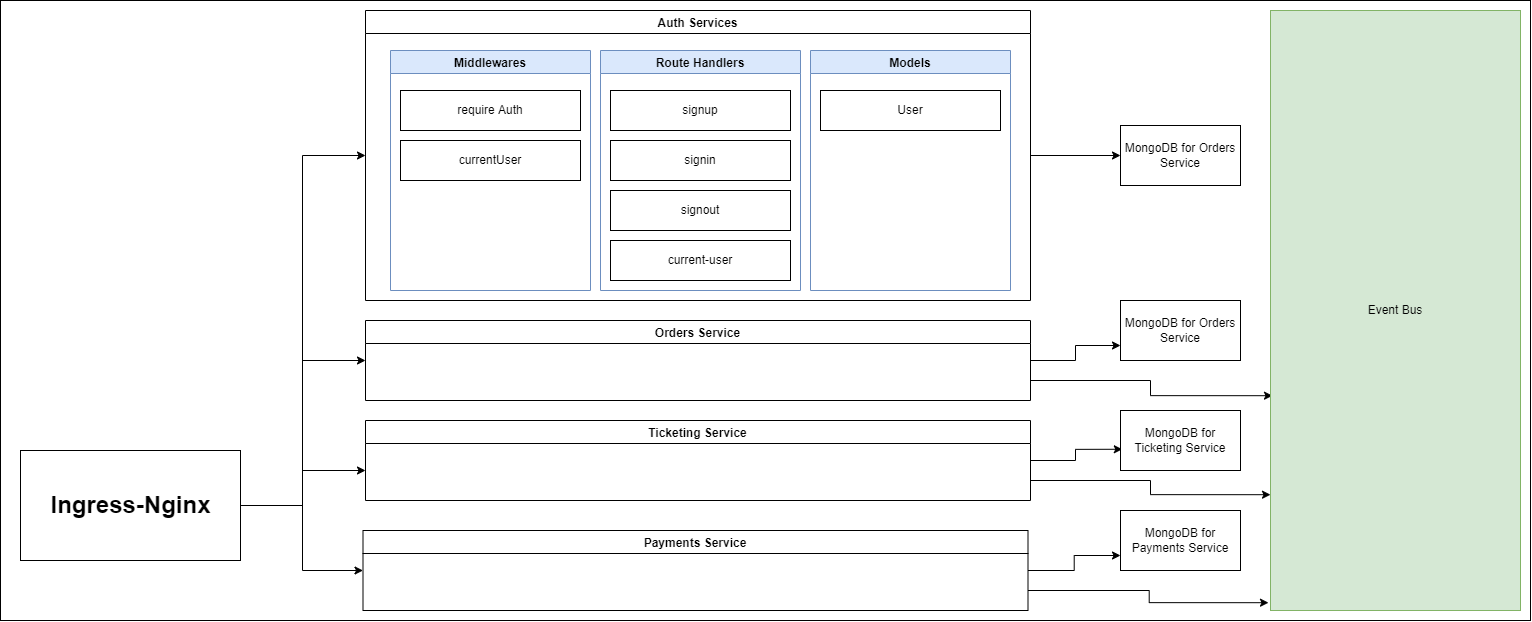

The diagram above was exported from draw.io. Its source (the exported page's mxGraphModel, read from the mxfile embedded in the PNG):
<mxGraphModel dx="1581" dy="2099" grid="1" gridSize="10" guides="1" tooltips="1" connect="1" arrows="1" fold="1" page="1" pageScale="1" pageWidth="850" pageHeight="1100" math="0" shadow="0">
  <root>
    <mxCell id="0" />
    <mxCell id="1" parent="0" />
    <mxCell id="EAymJTWCynw3FNj94-iT-1" value="" style="rounded=0;whiteSpace=wrap;html=1;" vertex="1" parent="1">
      <mxGeometry x="70" y="-330" width="1530" height="620" as="geometry" />
    </mxCell>
    <mxCell id="EAymJTWCynw3FNj94-iT-53" style="edgeStyle=orthogonalEdgeStyle;rounded=0;orthogonalLoop=1;jettySize=auto;html=1;entryX=0;entryY=0.5;entryDx=0;entryDy=0;" edge="1" parent="1" source="EAymJTWCynw3FNj94-iT-6" target="EAymJTWCynw3FNj94-iT-7">
      <mxGeometry relative="1" as="geometry">
        <Array as="points">
          <mxPoint x="372" y="175" />
          <mxPoint x="372" y="-175" />
        </Array>
      </mxGeometry>
    </mxCell>
    <mxCell id="EAymJTWCynw3FNj94-iT-54" style="edgeStyle=orthogonalEdgeStyle;rounded=0;orthogonalLoop=1;jettySize=auto;html=1;entryX=0;entryY=0.5;entryDx=0;entryDy=0;" edge="1" parent="1" source="EAymJTWCynw3FNj94-iT-6" target="EAymJTWCynw3FNj94-iT-42">
      <mxGeometry relative="1" as="geometry">
        <Array as="points">
          <mxPoint x="372" y="175" />
          <mxPoint x="372" y="240" />
        </Array>
      </mxGeometry>
    </mxCell>
    <mxCell id="EAymJTWCynw3FNj94-iT-56" style="edgeStyle=orthogonalEdgeStyle;rounded=0;orthogonalLoop=1;jettySize=auto;html=1;" edge="1" parent="1" source="EAymJTWCynw3FNj94-iT-6">
      <mxGeometry relative="1" as="geometry">
        <mxPoint x="435" y="140" as="targetPoint" />
        <Array as="points">
          <mxPoint x="372" y="175" />
          <mxPoint x="372" y="140" />
        </Array>
      </mxGeometry>
    </mxCell>
    <mxCell id="EAymJTWCynw3FNj94-iT-57" style="edgeStyle=orthogonalEdgeStyle;rounded=0;orthogonalLoop=1;jettySize=auto;html=1;entryX=0;entryY=0.5;entryDx=0;entryDy=0;" edge="1" parent="1" source="EAymJTWCynw3FNj94-iT-6" target="EAymJTWCynw3FNj94-iT-30">
      <mxGeometry relative="1" as="geometry">
        <Array as="points">
          <mxPoint x="372" y="175" />
          <mxPoint x="372" y="30" />
        </Array>
      </mxGeometry>
    </mxCell>
    <mxCell id="EAymJTWCynw3FNj94-iT-6" value="" style="rounded=0;whiteSpace=wrap;html=1;" vertex="1" parent="1">
      <mxGeometry x="90" y="120" width="220" height="110" as="geometry" />
    </mxCell>
    <mxCell id="EAymJTWCynw3FNj94-iT-4" value="Ingress-Nginx" style="text;strokeColor=none;fillColor=none;html=1;fontSize=24;fontStyle=1;verticalAlign=middle;align=center;" vertex="1" parent="1">
      <mxGeometry x="150" y="155" width="100" height="40" as="geometry" />
    </mxCell>
    <mxCell id="EAymJTWCynw3FNj94-iT-52" style="edgeStyle=orthogonalEdgeStyle;rounded=0;orthogonalLoop=1;jettySize=auto;html=1;exitX=1;exitY=0.5;exitDx=0;exitDy=0;entryX=0;entryY=0.5;entryDx=0;entryDy=0;" edge="1" parent="1" source="EAymJTWCynw3FNj94-iT-7" target="EAymJTWCynw3FNj94-iT-51">
      <mxGeometry relative="1" as="geometry" />
    </mxCell>
    <mxCell id="EAymJTWCynw3FNj94-iT-7" value="Auth Services" style="swimlane;" vertex="1" parent="1">
      <mxGeometry x="435" y="-320" width="665" height="290" as="geometry" />
    </mxCell>
    <mxCell id="EAymJTWCynw3FNj94-iT-8" value="Middlewares" style="swimlane;startSize=23;fillColor=#dae8fc;strokeColor=#6c8ebf;" vertex="1" parent="EAymJTWCynw3FNj94-iT-7">
      <mxGeometry x="25" y="40" width="200" height="240" as="geometry" />
    </mxCell>
    <mxCell id="EAymJTWCynw3FNj94-iT-13" value="currentUser" style="rounded=0;whiteSpace=wrap;html=1;" vertex="1" parent="EAymJTWCynw3FNj94-iT-8">
      <mxGeometry x="10" y="90" width="180" height="40" as="geometry" />
    </mxCell>
    <mxCell id="EAymJTWCynw3FNj94-iT-9" value="Route Handlers" style="swimlane;fillColor=#dae8fc;strokeColor=#6c8ebf;" vertex="1" parent="1">
      <mxGeometry x="670" y="-280" width="200" height="240" as="geometry" />
    </mxCell>
    <mxCell id="EAymJTWCynw3FNj94-iT-22" value="signup" style="rounded=0;whiteSpace=wrap;html=1;" vertex="1" parent="EAymJTWCynw3FNj94-iT-9">
      <mxGeometry x="10" y="40" width="180" height="40" as="geometry" />
    </mxCell>
    <mxCell id="EAymJTWCynw3FNj94-iT-26" value="current-user" style="rounded=0;whiteSpace=wrap;html=1;" vertex="1" parent="EAymJTWCynw3FNj94-iT-9">
      <mxGeometry x="10" y="190" width="180" height="40" as="geometry" />
    </mxCell>
    <mxCell id="EAymJTWCynw3FNj94-iT-10" value="Models" style="swimlane;fillColor=#dae8fc;strokeColor=#6c8ebf;" vertex="1" parent="1">
      <mxGeometry x="880" y="-280" width="200" height="240" as="geometry" />
    </mxCell>
    <mxCell id="EAymJTWCynw3FNj94-iT-11" value="require Auth" style="rounded=0;whiteSpace=wrap;html=1;" vertex="1" parent="1">
      <mxGeometry x="470" y="-240" width="180" height="40" as="geometry" />
    </mxCell>
    <mxCell id="EAymJTWCynw3FNj94-iT-15" value="signin" style="rounded=0;whiteSpace=wrap;html=1;" vertex="1" parent="1">
      <mxGeometry x="680" y="-190" width="180" height="40" as="geometry" />
    </mxCell>
    <mxCell id="EAymJTWCynw3FNj94-iT-24" value="signout" style="rounded=0;whiteSpace=wrap;html=1;" vertex="1" parent="1">
      <mxGeometry x="680" y="-140" width="180" height="40" as="geometry" />
    </mxCell>
    <mxCell id="EAymJTWCynw3FNj94-iT-29" value="User" style="rounded=0;whiteSpace=wrap;html=1;" vertex="1" parent="1">
      <mxGeometry x="890" y="-240" width="180" height="40" as="geometry" />
    </mxCell>
    <mxCell id="EAymJTWCynw3FNj94-iT-39" style="edgeStyle=orthogonalEdgeStyle;rounded=0;orthogonalLoop=1;jettySize=auto;html=1;exitX=1;exitY=0.5;exitDx=0;exitDy=0;entryX=0;entryY=0.75;entryDx=0;entryDy=0;" edge="1" parent="1" source="EAymJTWCynw3FNj94-iT-30" target="EAymJTWCynw3FNj94-iT-35">
      <mxGeometry relative="1" as="geometry" />
    </mxCell>
    <mxCell id="EAymJTWCynw3FNj94-iT-47" style="edgeStyle=orthogonalEdgeStyle;rounded=0;orthogonalLoop=1;jettySize=auto;html=1;exitX=1;exitY=0.75;exitDx=0;exitDy=0;entryX=0.008;entryY=0.642;entryDx=0;entryDy=0;entryPerimeter=0;" edge="1" parent="1" source="EAymJTWCynw3FNj94-iT-30" target="EAymJTWCynw3FNj94-iT-46">
      <mxGeometry relative="1" as="geometry" />
    </mxCell>
    <mxCell id="EAymJTWCynw3FNj94-iT-30" value="Orders Service" style="swimlane;" vertex="1" parent="1">
      <mxGeometry x="435" y="-10" width="665" height="80" as="geometry" />
    </mxCell>
    <mxCell id="EAymJTWCynw3FNj94-iT-35" value="MongoDB for Orders Service" style="rounded=0;whiteSpace=wrap;html=1;" vertex="1" parent="1">
      <mxGeometry x="1190" y="-30" width="120" height="60" as="geometry" />
    </mxCell>
    <mxCell id="EAymJTWCynw3FNj94-iT-44" style="edgeStyle=orthogonalEdgeStyle;rounded=0;orthogonalLoop=1;jettySize=auto;html=1;entryX=0.015;entryY=0.646;entryDx=0;entryDy=0;entryPerimeter=0;" edge="1" parent="1" source="EAymJTWCynw3FNj94-iT-40" target="EAymJTWCynw3FNj94-iT-41">
      <mxGeometry relative="1" as="geometry" />
    </mxCell>
    <mxCell id="EAymJTWCynw3FNj94-iT-49" style="edgeStyle=orthogonalEdgeStyle;rounded=0;orthogonalLoop=1;jettySize=auto;html=1;exitX=1;exitY=0.75;exitDx=0;exitDy=0;entryX=0;entryY=0.807;entryDx=0;entryDy=0;entryPerimeter=0;" edge="1" parent="1" source="EAymJTWCynw3FNj94-iT-40" target="EAymJTWCynw3FNj94-iT-46">
      <mxGeometry relative="1" as="geometry" />
    </mxCell>
    <mxCell id="EAymJTWCynw3FNj94-iT-40" value="Ticketing Service" style="swimlane;" vertex="1" parent="1">
      <mxGeometry x="435" y="90" width="665" height="80" as="geometry" />
    </mxCell>
    <mxCell id="EAymJTWCynw3FNj94-iT-41" value="MongoDB for Ticketing Service" style="rounded=0;whiteSpace=wrap;html=1;" vertex="1" parent="1">
      <mxGeometry x="1190" y="80" width="120" height="60" as="geometry" />
    </mxCell>
    <mxCell id="EAymJTWCynw3FNj94-iT-45" style="edgeStyle=orthogonalEdgeStyle;rounded=0;orthogonalLoop=1;jettySize=auto;html=1;exitX=1;exitY=0.5;exitDx=0;exitDy=0;entryX=0;entryY=0.75;entryDx=0;entryDy=0;" edge="1" parent="1" source="EAymJTWCynw3FNj94-iT-42" target="EAymJTWCynw3FNj94-iT-43">
      <mxGeometry relative="1" as="geometry" />
    </mxCell>
    <mxCell id="EAymJTWCynw3FNj94-iT-50" style="edgeStyle=orthogonalEdgeStyle;rounded=0;orthogonalLoop=1;jettySize=auto;html=1;exitX=1;exitY=0.75;exitDx=0;exitDy=0;entryX=-0.008;entryY=0.987;entryDx=0;entryDy=0;entryPerimeter=0;" edge="1" parent="1" source="EAymJTWCynw3FNj94-iT-42" target="EAymJTWCynw3FNj94-iT-46">
      <mxGeometry relative="1" as="geometry" />
    </mxCell>
    <mxCell id="EAymJTWCynw3FNj94-iT-42" value="Payments Service" style="swimlane;" vertex="1" parent="1">
      <mxGeometry x="432.5" y="200" width="665" height="80" as="geometry" />
    </mxCell>
    <mxCell id="EAymJTWCynw3FNj94-iT-43" value="MongoDB for Payments Service" style="rounded=0;whiteSpace=wrap;html=1;" vertex="1" parent="1">
      <mxGeometry x="1190" y="180" width="120" height="60" as="geometry" />
    </mxCell>
    <mxCell id="EAymJTWCynw3FNj94-iT-46" value="Event Bus" style="rounded=0;whiteSpace=wrap;html=1;fillColor=#d5e8d4;strokeColor=#82b366;" vertex="1" parent="1">
      <mxGeometry x="1340" y="-320" width="250" height="600" as="geometry" />
    </mxCell>
    <mxCell id="EAymJTWCynw3FNj94-iT-51" value="MongoDB for Orders Service" style="rounded=0;whiteSpace=wrap;html=1;" vertex="1" parent="1">
      <mxGeometry x="1190" y="-205" width="120" height="60" as="geometry" />
    </mxCell>
  </root>
</mxGraphModel>